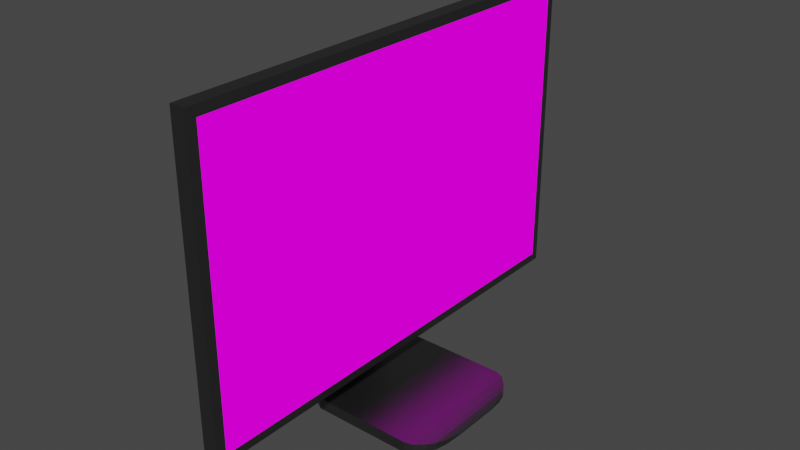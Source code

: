 # Source: monoblok.blend  (saved by Blender 3.6.11; exported with 4.5.12 LTS)
import bpy
from mathutils import Matrix  # noqa: F401  (used for matrix-valued properties, if any)

bpy.ops.wm.read_factory_settings(use_empty=True)
scene = bpy.context.scene
scene.name = 'Scene'

# ---- collections
col_collection = bpy.data.collections.new('Collection'); scene.collection.children.link(col_collection)

# ---- images (referenced by path relative to the original .blend; pixels are not part of the script)
import os
ASSET_DIR = os.environ.get("B2B_ASSET_DIR", "")  # directory of the original .blend (textures are referenced by path, not embedded)
HERE = os.path.dirname(os.path.abspath(__file__))  # packed textures are extracted next to this script under _unpacked/

def load_image(name, relpath, width, height, colorspace="sRGB"):
    """Load a texture the original file referenced (path relative to the .blend, or extracted next to this script)."""
    p = next((c for c in (os.path.join(HERE, relpath), os.path.join(ASSET_DIR, relpath)) if relpath and os.path.exists(c)), "")
    if p:
        img = bpy.data.images.load(p, check_existing=True)
        img.name = name
    else:  # same state as the original file: an image datablock whose file is absent (Cycles renders it pink)
        img = bpy.data.images.new(name, width, height)
        img.source = "FILE"
        img.filepath = "//" + (relpath or name)
    img.colorspace_settings.name = colorspace
    return img
img_windows_11_picture_jpg = load_image('windows 11 picture.jpg', 'windows 11 picture.jpg', 1024, 1024, 'sRGB')

# ---- materials (node trees are filled in below, after node groups)
mat_material_001 = bpy.data.materials.new('Material.001')
mat_material_001.use_transparent_shadow = False
mat_material_002 = bpy.data.materials.new('Material.002')
mat_material_002.use_transparent_shadow = False

# ---- material node trees
mat_material_001.use_nodes = True; mat_material_001.node_tree.nodes.clear()
_N = mat_material_001.node_tree.nodes; _L = mat_material_001.node_tree.links
n0 = _N.new('ShaderNodeBsdfPrincipled'); n0.name = 'Principled BSDF'; n0.location = (10, 300)
n0.distribution = 'GGX'
n0.subsurface_method = 'RANDOM_WALK_SKIN'
n0.inputs[0].default_value = (0.1523, 0.1523, 0.1523, 1.0)
n0.inputs[1].default_value = 1.0
n0.inputs[2].default_value = 0.4636
n0.inputs[3].default_value = 1.45
n0.inputs[27].default_value = (0.0, 0.0, 0.0, 1.0)
n0.inputs[28].default_value = 1.0
n1 = _N.new('ShaderNodeOutputMaterial'); n1.name = 'Material Output'; n1.location = (300, 300)
_L.new(n0.outputs[0], n1.inputs[0])
n1.is_active_output = True
mat_material_002.use_nodes = True; mat_material_002.node_tree.nodes.clear()
_N = mat_material_002.node_tree.nodes; _L = mat_material_002.node_tree.links
n0 = _N.new('ShaderNodeOutputMaterial'); n0.name = 'Material Output'; n0.location = (300, 300)
n1 = _N.new('ShaderNodeTexImage'); n1.name = 'Image Texture'; n1.location = (-120, 314)
n1.image = img_windows_11_picture_jpg
_L.new(n1.outputs[0], n0.inputs[0])
n0.is_active_output = True

# ---- world
world_world = bpy.data.worlds.new('World'); scene.world = world_world
world_world.use_nodes = True; world_world.node_tree.nodes.clear()
_N = world_world.node_tree.nodes; _L = world_world.node_tree.links
n0 = _N.new('ShaderNodeOutputWorld'); n0.name = 'World Output'; n0.location = (300, 300)
n1 = _N.new('ShaderNodeBackground'); n1.name = 'Background'; n1.location = (10, 300)
n1.inputs[0].default_value = (0.05088, 0.05088, 0.05088, 1.0)
_L.new(n1.outputs[0], n0.inputs[0])
n0.is_active_output = True
world_world.color = (0.05088, 0.05088, 0.05088)
world_world.use_sun_shadow = False
world_world.sun_shadow_jitter_overblur = 0.0

# ---- meshes
me_cube = bpy.data.meshes.new('Cube')
me_cube.from_pydata([(-1.0, 0.3799, 0.2562), (-1.0, 0.3799, -0.2562), (-1.0, -0.3799, 0.2562), (-1.0, -0.3799, -0.2562), (0.0, 1.0, -0.6743), (0.0, -1.0, 0.6743), (0.0, -1.0, -0.6743), (0.0, 1.0, 0.6743), (0.3512, 0.9588, 0.6331), (0.3512, 0.9588, -0.6331), (0.3512, -0.9588, 0.6331), (0.3512, -0.9588, -0.6331), (0.3304, 1.0, 0.6743), (0.3304, 1.0, -0.6743), (0.3304, -1.0, 0.6743), (0.3304, -1.0, -0.6743)], [], [(7, 0, 2, 5), (6, 5, 2, 3), (3, 2, 0, 1), (9, 8, 10, 11), (1, 0, 7, 4), (1, 4, 6, 3), (4, 7, 12, 13), (15, 14, 5, 6), (12, 7, 5, 14), (4, 13, 15, 6), (13, 12, 8, 9), (14, 15, 11, 10), (12, 14, 10, 8), (15, 13, 9, 11)])
me_cube.polygons.foreach_set('material_index', [0, 0, 0, 1, 0, 0, 0, 0, 0, 0, 0, 0, 0, 0])
_uv = me_cube.uv_layers.new(name='UVMap')
_uv.uv.foreach_set('vector', [0.75, 0.5, 0.875, 0.5, 0.875, 0.75, 0.75, 0.75, 0.375, 0.875, 0.625, 0.875, 0.625, 1.0, 0.375, 1.0, 0.375, 0.0, 0.625, 0.0, 0.625, 0.25, 0.375, 0.25, 0.9957, 0.007303, 0.9957, 0.9783, 0.004281, 0.9783, 0.004281, 0.007303, 0.375, 0.25, 0.625, 0.25, 0.625, 0.375, 0.375, 0.375, 0.125, 0.5, 0.25, 0.5, 0.25, 0.75, 0.125, 0.75, 0.375, 0.375, 0.625, 0.375, 0.625, 0.4741, 0.375, 0.4741, 0.375, 0.7759, 0.625, 0.7759, 0.625, 0.875, 0.375, 0.875, 0.6509, 0.5, 0.75, 0.5, 0.75, 0.75, 0.6509, 0.75, 0.25, 0.5, 0.3491, 0.5, 0.3491, 0.75, 0.25, 0.75, 0.375, 0.4741, 0.625, 0.4741, 0.6182, 0.5017, 0.3818, 0.5017, 0.625, 0.7759, 0.375, 0.7759, 0.3818, 0.7483, 0.6182, 0.7483, 0.6509, 0.5, 0.6509, 0.75, 0.6211, 0.7454, 0.6211, 0.5046, 0.3491, 0.75, 0.3491, 0.5, 0.3789, 0.5046, 0.3789, 0.7454])
me_cube.materials.append(mat_material_001)
me_cube.materials.append(mat_material_002)
me_cube.use_mirror_vertex_groups = False
me_cube.update()
me_circle = bpy.data.meshes.new('Circle')
me_circle.from_pydata([(2.393e-08, 0.6873, 0.3676), (-0.1341, 0.674, 0.3676), (-0.263, 0.6349, 0.3676), (-0.3818, 0.5714, 0.3676), (-0.486, 0.486, 0.3676), (-0.5714, 0.3818, 0.3676), (-0.6349, 0.263, 0.3676), (-0.674, 0.1341, 0.3676), (-0.6873, 2.329e-09, 0.3676), (-0.674, -0.1341, 0.3676), (-0.6349, -0.263, 0.3676), (-0.5714, -0.3818, 0.3676), (-0.486, -0.486, 0.3676), (-0.3818, -0.5714, 0.3676), (-0.263, -0.6349, 0.3676), (-0.1341, -0.674, 0.3676), (2.393e-08, -0.6873, 0.3676), (0.1341, -0.674, 0.3676), (0.263, -0.6349, 0.3676), (0.3818, -0.5714, 0.3676), (0.486, -0.486, 0.3676), (0.5714, -0.3818, 0.3676), (0.6349, -0.263, 0.3676), (0.674, -0.1341, 0.3676), (0.6873, 2.329e-09, 0.3676), (0.674, 0.1341, 0.3676), (0.6349, 0.263, 0.3676), (0.5714, 0.3818, 0.3676), (0.486, 0.486, 0.3676), (0.3818, 0.5714, 0.3676), (0.263, 0.6349, 0.3676), (0.1341, 0.674, 0.3676), (2.004e-08, 0.5018, 0.2102), (-0.09789, 0.4921, 0.2102), (-0.192, 0.4636, 0.2102), (-0.2788, 0.4172, 0.2102), (-0.3548, 0.3548, 0.2102), (-0.4172, 0.2788, 0.2102), (-0.4636, 0.192, 0.2102), (-0.4921, 0.09789, 0.2102), (-0.5018, 1.701e-09, 0.2102), (-0.4921, -0.09789, 0.2102), (-0.4636, -0.192, 0.2102), (-0.4172, -0.2788, 0.2102), (-0.3548, -0.3548, 0.2102), (-0.2788, -0.4172, 0.2102), (-0.192, -0.4636, 0.2102), (-0.09789, -0.4921, 0.2102), (2.004e-08, -0.5018, 0.2102), (0.09789, -0.4921, 0.2102), (0.192, -0.4636, 0.2102), (0.2788, -0.4172, 0.2102), (0.3548, -0.3548, 0.2102), (0.4172, -0.2788, 0.2102), (0.4636, -0.192, 0.2102), (0.4921, -0.09789, 0.2102), (0.5018, 1.701e-09, 0.2102), (0.4921, 0.09789, 0.2102), (0.4636, 0.192, 0.2102), (0.4172, 0.2788, 0.2102), (0.3548, 0.3548, 0.2102), (0.2788, 0.4172, 0.2102), (0.192, 0.4636, 0.2102), (0.09789, 0.4921, 0.2102), (9.025e-09, 0.105, 0.1108), (-0.02049, 0.103, 0.1108), (-0.04019, 0.09702, 0.1108), (-0.05834, 0.08731, 0.1108), (-0.07425, 0.07425, 0.1108), (-0.08731, 0.05834, 0.1108), (-0.09702, 0.04019, 0.1108), (-0.103, 0.02049, 0.1108), (-0.105, 2.038e-09, 0.1108), (-0.103, -0.02049, 0.1108), (-0.09702, -0.04019, 0.1108), (-0.08731, -0.05834, 0.1108), (-0.07425, -0.07425, 0.1108), (-0.05834, -0.08731, 0.1108), (-0.04019, -0.09702, 0.1108), (-0.02049, -0.103, 0.1108), (9.025e-09, -0.105, 0.1108), (0.02049, -0.103, 0.1108), (0.04019, -0.09702, 0.1108), (0.05834, -0.08731, 0.1108), (0.07425, -0.07425, 0.1108), (0.08731, -0.05834, 0.1108), (0.09702, -0.04019, 0.1108), (0.103, -0.02049, 0.1108), (0.105, 2.038e-09, 0.1108), (0.103, 0.02049, 0.1108), (0.09702, 0.04019, 0.1108), (0.08731, 0.05834, 0.1108), (0.07425, 0.07425, 0.1108), (0.05834, 0.08731, 0.1108), (0.04019, 0.09702, 0.1108), (0.02049, 0.103, 0.1108)], [], [(18, 17, 49, 50), (5, 4, 36, 37), (0, 31, 63, 32), (19, 18, 50, 51), (6, 5, 37, 38), (20, 19, 51, 52), (7, 6, 38, 39), (21, 20, 52, 53), (8, 7, 39, 40), (22, 21, 53, 54), (9, 8, 40, 41), (23, 22, 54, 55), (10, 9, 41, 42), (24, 23, 55, 56), (11, 10, 42, 43), (25, 24, 56, 57), (12, 11, 43, 44), (26, 25, 57, 58), (13, 12, 44, 45), (27, 26, 58, 59), (14, 13, 45, 46), (1, 0, 32, 33), (28, 27, 59, 60), (15, 14, 46, 47), (2, 1, 33, 34), (29, 28, 60, 61), (16, 15, 47, 48), (3, 2, 34, 35), (30, 29, 61, 62), (17, 16, 48, 49), (4, 3, 35, 36), (31, 30, 62, 63), (57, 56, 88, 89), (44, 43, 75, 76), (58, 57, 89, 90), (45, 44, 76, 77), (59, 58, 90, 91), (46, 45, 77, 78), (33, 32, 64, 65), (60, 59, 91, 92), (47, 46, 78, 79), (34, 33, 65, 66), (61, 60, 92, 93), (48, 47, 79, 80), (35, 34, 66, 67), (62, 61, 93, 94), (49, 48, 80, 81), (36, 35, 67, 68), (63, 62, 94, 95), (50, 49, 81, 82), (37, 36, 68, 69), (32, 63, 95, 64), (51, 50, 82, 83), (38, 37, 69, 70), (52, 51, 83, 84), (39, 38, 70, 71), (53, 52, 84, 85), (40, 39, 71, 72), (54, 53, 85, 86), (41, 40, 72, 73), (55, 54, 86, 87), (42, 41, 73, 74), (56, 55, 87, 88), (43, 42, 74, 75), (65, 64, 95, 94, 93, 92, 91, 90, 89, 88, 87, 86, 85, 84, 83, 82, 81, 80, 79, 78, 77, 76, 75, 74, 73, 72, 71, 70, 69, 68, 67, 66)])
_uv = me_circle.uv_layers.new(name='UVMap')
_uv.uv.foreach_set('vector', [0.0, 0.0, 0.0, 0.0, 0.0, 0.0, 0.0, 0.0, 0.0, 0.0, 0.0, 0.0, 0.0, 0.0, 0.0, 0.0, 0.0, 0.0, 0.0, 0.0, 0.0, 0.0, 0.0, 0.0, 0.0, 0.0, 0.0, 0.0, 0.0, 0.0, 0.0, 0.0, 0.0, 0.0, 0.0, 0.0, 0.0, 0.0, 0.0, 0.0, 0.0, 0.0, 0.0, 0.0, 0.0, 0.0, 0.0, 0.0, 0.0, 0.0, 0.0, 0.0, 0.0, 0.0, 0.0, 0.0, 0.0, 0.0, 0.0, 0.0, 0.0, 0.0, 0.0, 0.0, 0.0, 0.0, 0.0, 0.0, 0.0, 0.0, 0.0, 0.0, 0.0, 0.0, 0.0, 0.0, 0.0, 0.0, 0.0, 0.0, 0.0, 0.0, 0.0, 0.0, 0.0, 0.0, 0.0, 0.0, 0.0, 0.0, 0.0, 0.0, 0.0, 0.0, 0.0, 0.0, 0.0, 0.0, 0.0, 0.0, 0.0, 0.0, 0.0, 0.0, 0.0, 0.0, 0.0, 0.0, 0.0, 0.0, 0.0, 0.0, 0.0, 0.0, 0.0, 0.0, 0.0, 0.0, 0.0, 0.0, 0.0, 0.0, 0.0, 0.0, 0.0, 0.0, 0.0, 0.0, 0.0, 0.0, 0.0, 0.0, 0.0, 0.0, 0.0, 0.0, 0.0, 0.0, 0.0, 0.0, 0.0, 0.0, 0.0, 0.0, 0.0, 0.0, 0.0, 0.0, 0.0, 0.0, 0.0, 0.0, 0.0, 0.0, 0.0, 0.0, 0.0, 0.0, 0.0, 0.0, 0.0, 0.0, 0.0, 0.0, 0.0, 0.0, 0.0, 0.0, 0.0, 0.0, 0.0, 0.0, 0.0, 0.0, 0.0, 0.0, 0.0, 0.0, 0.0, 0.0, 0.0, 0.0, 0.0, 0.0, 0.0, 0.0, 0.0, 0.0, 0.0, 0.0, 0.0, 0.0, 0.0, 0.0, 0.0, 0.0, 0.0, 0.0, 0.0, 0.0, 0.0, 0.0, 0.0, 0.0, 0.0, 0.0, 0.0, 0.0, 0.0, 0.0, 0.0, 0.0, 0.0, 0.0, 0.0, 0.0, 0.0, 0.0, 0.0, 0.0, 0.0, 0.0, 0.0, 0.0, 0.0, 0.0, 0.0, 0.0, 0.0, 0.0, 0.0, 0.0, 0.0, 0.0, 0.0, 0.0, 0.0, 0.0, 0.0, 0.0, 0.0, 0.0, 0.0, 0.0, 0.0, 0.0, 0.0, 0.0, 0.0, 0.0, 0.0, 0.0, 0.0, 0.0, 0.0, 0.0, 0.0, 0.0, 0.0, 0.0, 0.0, 0.0, 0.0, 0.0, 0.0, 0.0, 0.0, 0.0, 0.0, 0.0, 0.0, 0.0, 0.0, 0.0, 0.0, 0.0, 0.0, 0.0, 0.0, 0.0, 0.0, 0.0, 0.0, 0.0, 0.0, 0.0, 0.0, 0.0, 0.0, 0.0, 0.0, 0.0, 0.0, 0.0, 0.0, 0.0, 0.0, 0.0, 0.0, 0.0, 0.0, 0.0, 0.0, 0.0, 0.0, 0.0, 0.0, 0.0, 0.0, 0.0, 0.0, 0.0, 0.0, 0.0, 0.0, 0.0, 0.0, 0.0, 0.0, 0.0, 0.0, 0.0, 0.0, 0.0, 0.0, 0.0, 0.0, 0.0, 0.0, 0.0, 0.0, 0.0, 0.0, 0.0, 0.0, 0.0, 0.0, 0.0, 0.0, 0.0, 0.0, 0.0, 0.0, 0.0, 0.0, 0.0, 0.0, 0.0, 0.0, 0.0, 0.0, 0.0, 0.0, 0.0, 0.0, 0.0, 0.0, 0.0, 0.0, 0.0, 0.0, 0.0, 0.0, 0.0, 0.0, 0.0, 0.0, 0.0, 0.0, 0.0, 0.0, 0.0, 0.0, 0.0, 0.0, 0.0, 0.0, 0.0, 0.0, 0.0, 0.0, 0.0, 0.0, 0.0, 0.0, 0.0, 0.0, 0.0, 0.0, 0.0, 0.0, 0.0, 0.0, 0.0, 0.0, 0.0, 0.0, 0.0, 0.0, 0.0, 0.0, 0.0, 0.0, 0.0, 0.0, 0.0, 0.0, 0.0, 0.0, 0.0, 0.0, 0.0, 0.0, 0.0, 0.0, 0.0, 0.0, 0.0, 0.0, 0.0, 0.0, 0.0, 0.0, 0.0, 0.0, 0.0, 0.0, 0.0, 0.0, 0.0, 0.0, 0.0, 0.0, 0.0, 0.0, 0.0, 0.0, 0.0, 0.0, 0.0, 0.0, 0.0, 0.0, 0.0, 0.0, 0.0, 0.0, 0.0, 0.0, 0.0, 0.0, 0.0, 0.0, 0.0, 0.0, 0.0, 0.0, 0.0, 0.0, 0.0, 0.0, 0.0, 0.0, 0.0, 0.0, 0.0, 0.0, 0.0, 0.0, 0.0, 0.0, 0.0, 0.0, 0.0, 0.0, 0.0, 0.0, 0.0, 0.0, 0.0, 0.0, 0.0, 0.0, 0.0, 0.0, 0.0, 0.0, 0.0, 0.0, 0.0, 0.0, 0.0, 0.0, 0.0, 0.0, 0.0, 0.0, 0.0, 0.0, 0.0, 0.0, 0.0, 0.0, 0.0, 0.0, 0.0, 0.0, 0.0, 0.0, 0.0, 0.0, 0.0, 0.0, 0.0, 0.0, 0.0, 0.0, 0.0, 0.0, 0.0, 0.0, 0.0, 0.0, 0.0, 0.0, 0.0, 0.0, 0.0, 0.0, 0.0, 0.0, 0.0, 0.0, 0.0, 0.0, 0.0, 0.0, 0.0, 0.0, 0.0, 0.0, 0.0, 0.0, 0.0, 0.0, 0.0, 0.0, 0.0, 0.0, 0.0, 0.0, 0.0, 0.0, 0.0, 0.0, 0.0, 0.0, 0.0, 0.0, 0.0, 0.0, 0.0, 0.0, 0.0, 0.0, 0.0, 0.0, 0.0, 0.0, 0.0, 0.0, 0.0, 0.0, 0.0, 0.0, 0.0])
me_circle.materials.append(mat_material_001)
me_circle.update()
me_cube_001 = bpy.data.meshes.new('Cube.001')
me_cube_001.from_pydata([(6.481, -1.216, -0.08868), (6.481, 1.216, -0.08868), (6.481, 1.216, -0.03824), (6.481, -1.216, -0.03824), (-1.0, -0.6772, 0.7979), (-1.0, 0.6772, 0.7979), (0.4622, 0.6772, 0.7979), (0.4622, -0.6772, 0.7979), (7.019, -1.216, -0.08868), (-1.0, -0.6772, 0.8615), (7.019, 1.216, -0.08868), (-1.0, 0.6772, 0.8615), (7.019, -1.216, -0.03824), (0.5813, -0.6772, 0.8615), (7.019, 1.216, -0.03824), (0.5813, 0.6772, 0.8615), (7.458, -1.171, -0.08739), (-0.9629, -0.6521, 0.8986), (7.458, 1.171, -0.08739), (-0.9629, 0.6521, 0.8986), (7.458, -1.171, -0.03953), (0.57, -0.6521, 0.8986), (7.458, 1.171, -0.03953), (0.57, 0.6521, 0.8986), (7.901, -1.012, -0.08283), (-0.8319, -0.5634, 0.9361), (7.901, 1.012, -0.08283), (-0.8319, 0.5634, 0.9361), (7.901, -1.012, -0.04409), (0.5477, -0.5634, 0.9361), (7.901, 1.012, -0.04409), (0.5477, 0.5634, 0.9361), (8.145, -0.8832, -0.07916), (-0.7264, -0.4919, 0.9567), (8.145, 0.8832, -0.07916), (-0.7264, 0.4919, 0.9567), (8.145, -0.8832, -0.04777), (0.5457, -0.4919, 0.9567), (8.145, 0.8832, -0.04777), (0.5457, 0.4919, 0.9567), (8.448, -0.4237, -0.066), (8.32, -0.6967, -0.07382), (-0.3484, -0.236, 0.9824), (-0.573, -0.3881, 0.9715), (8.448, 0.4237, -0.066), (8.32, 0.6967, -0.07382), (-0.3484, 0.236, 0.9824), (-0.573, 0.3881, 0.9715), (8.448, -0.4237, -0.06092), (8.32, -0.6967, -0.0531), (0.53, -0.236, 0.9824), (0.5372, -0.3881, 0.9715), (8.448, 0.4237, -0.06092), (8.32, 0.6967, -0.0531), (0.53, 0.236, 0.9824), (0.5372, 0.3881, 0.9715), (-1.0, 0.6772, 0.1426), (-0.9843, 0.6831, -0.0923), (1.711, 1.216, -0.08868), (0.4622, 0.6772, 0.1426), (0.4465, 0.6831, -0.03895), (1.711, 1.216, -0.03824), (0.4622, -0.6772, 0.1426), (0.4465, -0.6831, -0.03895), (1.711, -1.216, -0.03824), (1.711, -1.216, -0.08868), (-0.9843, -0.6831, -0.0923), (-1.0, -0.6772, 0.1426), (-1.0, -0.6772, 0.361), (-1.0, -0.6772, 0.5795), (-1.0, 0.6772, 0.5795), (-1.0, 0.6772, 0.361), (0.4622, 0.6772, 0.5795), (0.4622, 0.6772, 0.361), (0.4622, -0.6772, 0.5795), (0.4622, -0.6772, 0.361), (6.481, 0.6079, -0.03824), (6.481, 0.0, -0.03824), (6.481, -0.6079, -0.03824), (6.481, -0.6079, -0.08868), (6.481, 0.0, -0.08868), (6.481, 0.6079, -0.08868), (0.4622, 0.3386, 0.7979), (0.4622, -2.98e-08, 0.7979), (0.4622, -0.3386, 0.7979), (-1.0, -0.3386, 0.7979), (-1.0, 2.98e-08, 0.7979), (-1.0, 0.3386, 0.7979), (7.019, -0.6079, -0.08868), (7.019, 0.0, -0.08868), (7.019, 0.6079, -0.08868), (-1.0, 0.3386, 0.8615), (-1.0, -2.98e-08, 0.8615), (-1.0, -0.3386, 0.8615), (7.019, 0.6079, -0.03824), (7.019, 0.0, -0.03824), (7.019, -0.6079, -0.03824), (0.5813, -0.3386, 0.8615), (0.5813, 2.98e-08, 0.8615), (0.5813, 0.3386, 0.8615), (7.458, -0.5854, -0.08739), (7.458, 5.96e-08, -0.08739), (7.458, 0.5854, -0.08739), (-0.9629, 0.326, 0.8986), (-0.9629, -2.98e-08, 0.8986), (-0.9629, -0.326, 0.8986), (7.458, 0.5854, -0.03953), (7.458, -5.96e-08, -0.03953), (7.458, -0.5854, -0.03953), (0.57, -0.326, 0.8986), (0.57, 2.98e-08, 0.8986), (0.57, 0.326, 0.8986), (7.901, -0.5058, -0.08283), (7.901, 0.0, -0.08283), (7.901, 0.5058, -0.08283), (-0.8319, 0.2817, 0.9361), (-0.8319, 0.0, 0.9361), (-0.8319, -0.2817, 0.9361), (7.901, 0.5058, -0.04409), (7.901, 0.0, -0.04409), (7.901, -0.5058, -0.04409), (0.5477, -0.2817, 0.9361), (0.5477, 0.0, 0.9361), (0.5477, 0.2817, 0.9361), (8.145, -0.4416, -0.07916), (8.145, 2.98e-08, -0.07916), (8.145, 0.4416, -0.07916), (-0.7264, 0.246, 0.9567), (-0.7264, -1.49e-08, 0.9567), (-0.7264, -0.246, 0.9567), (8.145, 0.4416, -0.04777), (8.145, -2.98e-08, -0.04777), (8.145, -0.4416, -0.04777), (0.5457, -0.246, 0.9567), (0.5457, 1.49e-08, 0.9567), (0.5457, 0.246, 0.9567), (8.448, 0.2118, -0.066), (8.448, 2.98e-08, -0.066), (8.448, -0.2118, -0.066), (8.32, -0.3484, -0.07382), (8.32, 2.98e-08, -0.07382), (8.32, 0.3484, -0.07382), (-0.3484, -0.118, 0.9824), (-0.3484, 7.451e-09, 0.9824), (-0.3484, 0.118, 0.9824), (-0.573, 0.194, 0.9715), (-0.573, 0.0, 0.9715), (-0.573, -0.194, 0.9715), (8.448, -0.2118, -0.06092), (8.448, 2.98e-08, -0.06092), (8.448, 0.2118, -0.06092), (8.32, 0.3484, -0.0531), (8.32, -2.98e-08, -0.0531), (8.32, -0.3484, -0.0531), (0.53, 0.118, 0.9824), (0.53, -7.451e-09, 0.9824), (0.53, -0.118, 0.9824), (0.5372, -0.194, 0.9715), (0.5372, 0.0, 0.9715), (0.5372, 0.194, 0.9715), (1.711, -0.6079, -0.08868), (1.711, 0.0, -0.08868), (1.711, 0.6079, -0.08868), (-0.9843, -0.3415, -0.0923), (-0.9843, 2.98e-08, -0.0923), (-0.9843, 0.3415, -0.0923), (-1.0, -0.3386, 0.1426), (-1.0, 2.98e-08, 0.1426), (-1.0, 0.3386, 0.1426), (1.711, 0.6079, -0.03824), (1.711, -1.192e-07, -0.03824), (1.711, -0.6079, -0.03824), (0.4465, 0.3415, -0.03895), (0.4465, -2.98e-08, -0.03895), (0.4465, -0.3415, -0.03895), (0.4622, 0.3386, 0.1426), (0.4622, -2.98e-08, 0.1426), (0.4622, -0.3386, 0.1426), (-1.0, -0.3386, 0.361), (-1.0, 2.98e-08, 0.361), (-1.0, 0.3386, 0.361), (-1.0, -0.3386, 0.5795), (-1.0, 2.98e-08, 0.5795), (-1.0, 0.3386, 0.5795), (0.4622, 0.3386, 0.361), (0.4622, -2.98e-08, 0.361), (0.4622, -0.3386, 0.361), (0.4622, 0.3386, 0.5795), (0.4622, -2.98e-08, 0.5795), (0.4622, -0.3386, 0.5795), (-1.0, -0.6772, 0.4703), (-1.0, 0.6772, 0.4703), (0.4622, 0.6772, 0.4703), (0.4622, -0.6772, 0.4703), (0.4622, 0.3386, 0.4703), (0.4622, -2.98e-08, 0.4703), (0.4622, -0.3386, 0.4703), (-1.0, -0.3386, 0.4703), (-1.0, 2.98e-08, 0.4703), (-1.0, 0.3386, 0.4703)], [], [(22, 18, 10, 14), (96, 78, 3, 12), (87, 91, 11, 5), (12, 3, 0, 8), (10, 1, 2, 14), (7, 13, 9, 4), (84, 97, 13, 7), (5, 11, 15, 6), (21, 17, 9, 13), (74, 7, 4, 69), (189, 84, 7, 74), (70, 5, 6, 72), (183, 87, 5, 70), (16, 20, 12, 8), (30, 26, 18, 22), (19, 23, 15, 11), (106, 22, 14, 94), (109, 21, 13, 97), (29, 25, 17, 21), (103, 19, 11, 91), (90, 81, 1, 10), (24, 28, 20, 16), (38, 34, 26, 30), (27, 31, 23, 19), (118, 30, 22, 106), (121, 29, 21, 109), (37, 33, 25, 29), (115, 27, 19, 103), (100, 16, 8, 88), (32, 36, 28, 24), (53, 45, 34, 38), (35, 39, 31, 27), (130, 38, 30, 118), (133, 37, 29, 121), (51, 43, 33, 37), (127, 35, 27, 115), (112, 24, 16, 100), (41, 49, 36, 32), (156, 142, 42, 50), (47, 55, 39, 35), (151, 53, 38, 130), (157, 51, 37, 133), (138, 148, 48, 40), (145, 47, 35, 127), (124, 32, 24, 112), (138, 40, 41, 139), (144, 46, 47, 145), (52, 44, 45, 53), (46, 54, 55, 47), (150, 52, 53, 151), (40, 48, 49, 41), (50, 42, 43, 51), (139, 41, 32, 124), (81, 162, 58, 1), (162, 165, 57, 58), (165, 168, 56, 57), (1, 58, 61, 2), (58, 57, 60, 61), (57, 56, 59, 60), (78, 171, 64, 3), (171, 174, 63, 64), (174, 177, 62, 63), (3, 64, 65, 0), (64, 63, 66, 65), (63, 62, 67, 66), (168, 180, 71, 56), (199, 183, 70, 191), (56, 71, 73, 59), (191, 70, 72, 192), (177, 186, 75, 62), (196, 189, 74, 193), (62, 75, 68, 67), (193, 74, 69, 190), (192, 72, 187, 194), (194, 187, 188, 195), (195, 188, 189, 196), (59, 73, 184, 175), (175, 184, 185, 176), (176, 185, 186, 177), (190, 69, 181, 197), (197, 181, 182, 198), (198, 182, 183, 199), (67, 68, 178, 166), (166, 178, 179, 167), (167, 179, 180, 168), (60, 59, 175, 172), (172, 175, 176, 173), (173, 176, 177, 174), (61, 60, 172, 169), (169, 172, 173, 170), (170, 173, 174, 171), (2, 61, 169, 76), (76, 169, 170, 77), (77, 170, 171, 78), (66, 67, 166, 163), (163, 166, 167, 164), (164, 167, 168, 165), (65, 66, 163, 160), (160, 163, 164, 161), (161, 164, 165, 162), (0, 65, 160, 79), (79, 160, 161, 80), (80, 161, 162, 81), (45, 141, 126, 34), (141, 140, 125, 126), (140, 139, 124, 125), (48, 148, 153, 49), (148, 149, 152, 153), (149, 150, 151, 152), (42, 142, 147, 43), (142, 143, 146, 147), (143, 144, 145, 146), (44, 136, 141, 45), (136, 137, 140, 141), (137, 138, 139, 140), (34, 126, 114, 26), (126, 125, 113, 114), (125, 124, 112, 113), (43, 147, 129, 33), (147, 146, 128, 129), (146, 145, 127, 128), (44, 52, 150, 136), (136, 150, 149, 137), (137, 149, 148, 138), (55, 159, 135, 39), (159, 158, 134, 135), (158, 157, 133, 134), (49, 153, 132, 36), (153, 152, 131, 132), (152, 151, 130, 131), (54, 46, 144, 154), (154, 144, 143, 155), (155, 143, 142, 156), (26, 114, 102, 18), (114, 113, 101, 102), (113, 112, 100, 101), (33, 129, 117, 25), (129, 128, 116, 117), (128, 127, 115, 116), (39, 135, 123, 31), (135, 134, 122, 123), (134, 133, 121, 122), (36, 132, 120, 28), (132, 131, 119, 120), (131, 130, 118, 119), (18, 102, 90, 10), (102, 101, 89, 90), (101, 100, 88, 89), (25, 117, 105, 17), (117, 116, 104, 105), (116, 115, 103, 104), (31, 123, 111, 23), (123, 122, 110, 111), (122, 121, 109, 110), (28, 120, 108, 20), (120, 119, 107, 108), (119, 118, 106, 107), (8, 0, 79, 88), (88, 79, 80, 89), (89, 80, 81, 90), (17, 105, 93, 9), (105, 104, 92, 93), (104, 103, 91, 92), (23, 111, 99, 15), (111, 110, 98, 99), (110, 109, 97, 98), (20, 108, 96, 12), (108, 107, 95, 96), (107, 106, 94, 95), (69, 4, 85, 181), (181, 85, 86, 182), (182, 86, 87, 183), (72, 6, 82, 187), (187, 82, 83, 188), (188, 83, 84, 189), (6, 15, 99, 82), (82, 99, 98, 83), (83, 98, 97, 84), (4, 9, 93, 85), (85, 93, 92, 86), (86, 92, 91, 87), (14, 2, 76, 94), (94, 76, 77, 95), (95, 77, 78, 96), (179, 198, 199, 180), (178, 197, 198, 179), (68, 190, 197, 178), (185, 195, 196, 186), (184, 194, 195, 185), (73, 192, 194, 184), (75, 193, 190, 68), (186, 196, 193, 75), (71, 191, 192, 73), (180, 199, 191, 71), (156, 50, 51, 157, 158, 159, 55, 54, 154, 155)])
_uv = me_cube_001.uv_layers.new(name='UVMap')
_uv.uv.foreach_set('vector', [0.3704, 0.5046, 0.1296, 0.5046, 0.125, 0.5, 0.375, 0.5, 0.3923, 0.6875, 0.398, 0.6875, 0.398, 0.75, 0.3923, 0.75, 0.5997, 0.1875, 0.6077, 0.1875, 0.6077, 0.25, 0.5997, 0.25, 0.3923, 0.75, 0.398, 0.75, 0.398, 1.0, 0.3923, 1.0, 0.3923, 0.25, 0.398, 0.25, 0.398, 0.5, 0.3923, 0.5, 0.5997, 0.75, 0.6077, 0.75, 0.6077, 1.0, 0.5997, 1.0, 0.5997, 0.6875, 0.6077, 0.6875, 0.6077, 0.75, 0.5997, 0.75, 0.5997, 0.25, 0.6077, 0.25, 0.6077, 0.5, 0.5997, 0.5, 0.6296, 0.7454, 0.8704, 0.7454, 0.875, 0.75, 0.625, 0.75, 0.5829, 0.75, 0.5997, 0.75, 0.5997, 1.0, 0.5829, 1.0, 0.5829, 0.6875, 0.5997, 0.6875, 0.5997, 0.75, 0.5829, 0.75, 0.5829, 0.25, 0.5997, 0.25, 0.5997, 0.5, 0.5829, 0.5, 0.5829, 0.1875, 0.5997, 0.1875, 0.5997, 0.25, 0.5829, 0.25, 0.1296, 0.7454, 0.3704, 0.7454, 0.375, 0.75, 0.125, 0.75, 0.354, 0.521, 0.146, 0.521, 0.1296, 0.5046, 0.3704, 0.5046, 0.8704, 0.5046, 0.6296, 0.5046, 0.625, 0.5, 0.875, 0.5, 0.383, 0.5648, 0.383, 0.5046, 0.3923, 0.5, 0.3923, 0.5625, 0.617, 0.6852, 0.617, 0.7454, 0.6077, 0.75, 0.6077, 0.6875, 0.646, 0.729, 0.854, 0.729, 0.8704, 0.7454, 0.6296, 0.7454, 0.8704, 0.5648, 0.8704, 0.5046, 0.875, 0.5, 0.875, 0.5625, 0.3923, 0.1875, 0.398, 0.1875, 0.398, 0.25, 0.3923, 0.25, 0.146, 0.729, 0.354, 0.729, 0.3704, 0.7454, 0.1296, 0.7454, 0.3408, 0.5342, 0.1592, 0.5342, 0.146, 0.521, 0.354, 0.521, 0.854, 0.521, 0.646, 0.521, 0.6296, 0.5046, 0.8704, 0.5046, 0.3599, 0.573, 0.3599, 0.521, 0.383, 0.5046, 0.383, 0.5648, 0.6401, 0.677, 0.6401, 0.729, 0.617, 0.7454, 0.617, 0.6852, 0.6592, 0.7158, 0.8408, 0.7158, 0.854, 0.729, 0.646, 0.729, 0.854, 0.573, 0.854, 0.521, 0.8704, 0.5046, 0.8704, 0.5648, 0.1296, 0.6852, 0.1296, 0.7454, 0.125, 0.75, 0.125, 0.6875, 0.1592, 0.7158, 0.3408, 0.7158, 0.354, 0.729, 0.146, 0.729, 0.3216, 0.5534, 0.1784, 0.5534, 0.1592, 0.5342, 0.3408, 0.5342, 0.8408, 0.5342, 0.6592, 0.5342, 0.646, 0.521, 0.854, 0.521, 0.3441, 0.5796, 0.3441, 0.5342, 0.3599, 0.521, 0.3599, 0.573, 0.6559, 0.6704, 0.6559, 0.7158, 0.6401, 0.729, 0.6401, 0.677, 0.6784, 0.6966, 0.8216, 0.6966, 0.8408, 0.7158, 0.6592, 0.7158, 0.8408, 0.5796, 0.8408, 0.5342, 0.854, 0.521, 0.854, 0.573, 0.146, 0.677, 0.146, 0.729, 0.1296, 0.7454, 0.1296, 0.6852, 0.1784, 0.6966, 0.3216, 0.6966, 0.3408, 0.7158, 0.1592, 0.7158, 0.7064, 0.6468, 0.7936, 0.6468, 0.7936, 0.6686, 0.7064, 0.6686, 0.8216, 0.5534, 0.6784, 0.5534, 0.6592, 0.5342, 0.8408, 0.5342, 0.323, 0.5892, 0.323, 0.5534, 0.3441, 0.5342, 0.3441, 0.5796, 0.677, 0.6608, 0.677, 0.6966, 0.6559, 0.7158, 0.6559, 0.6704, 0.2064, 0.6468, 0.2936, 0.6468, 0.2936, 0.6686, 0.2064, 0.6686, 0.8216, 0.5892, 0.8216, 0.5534, 0.8408, 0.5342, 0.8408, 0.5796, 0.1592, 0.6704, 0.1592, 0.7158, 0.146, 0.729, 0.146, 0.677, 0.2064, 0.6468, 0.2064, 0.6686, 0.1784, 0.6966, 0.1784, 0.6608, 0.7936, 0.6032, 0.7936, 0.5814, 0.8216, 0.5534, 0.8216, 0.5892, 0.2936, 0.5814, 0.2064, 0.5814, 0.1784, 0.5534, 0.3216, 0.5534, 0.7936, 0.5814, 0.7064, 0.5814, 0.6784, 0.5534, 0.8216, 0.5534, 0.2936, 0.6032, 0.2936, 0.5814, 0.323, 0.5534, 0.323, 0.5892, 0.2064, 0.6686, 0.2936, 0.6686, 0.3216, 0.6966, 0.1784, 0.6966, 0.7064, 0.6686, 0.7936, 0.6686, 0.8216, 0.6966, 0.6784, 0.6966, 0.1784, 0.6608, 0.1784, 0.6966, 0.1592, 0.7158, 0.1592, 0.6704, 0.398, 0.1875, 0.4484, 0.1875, 0.4484, 0.25, 0.398, 0.25, 0.4484, 0.1875, 0.4989, 0.1875, 0.4989, 0.25, 0.4484, 0.25, 0.4989, 0.1875, 0.5493, 0.1875, 0.5493, 0.25, 0.4989, 0.25, 0.398, 0.25, 0.4484, 0.25, 0.4484, 0.5, 0.398, 0.5, 0.4484, 0.25, 0.4989, 0.25, 0.4989, 0.5, 0.4484, 0.5, 0.4989, 0.25, 0.5493, 0.25, 0.5493, 0.5, 0.4989, 0.5, 0.398, 0.6875, 0.4484, 0.6875, 0.4484, 0.75, 0.398, 0.75, 0.4484, 0.6875, 0.4989, 0.6875, 0.4989, 0.75, 0.4484, 0.75, 0.4989, 0.6875, 0.5493, 0.6875, 0.5493, 0.75, 0.4989, 0.75, 0.398, 0.75, 0.4484, 0.75, 0.4484, 1.0, 0.398, 1.0, 0.4484, 0.75, 0.4989, 0.75, 0.4989, 1.0, 0.4484, 1.0, 0.4989, 0.75, 0.5493, 0.75, 0.5493, 1.0, 0.4989, 1.0, 0.5493, 0.1875, 0.5661, 0.1875, 0.5661, 0.25, 0.5493, 0.25, 0.5745, 0.1875, 0.5829, 0.1875, 0.5829, 0.25, 0.5745, 0.25, 0.5493, 0.25, 0.5661, 0.25, 0.5661, 0.5, 0.5493, 0.5, 0.5745, 0.25, 0.5829, 0.25, 0.5829, 0.5, 0.5745, 0.5, 0.5493, 0.6875, 0.5661, 0.6875, 0.5661, 0.75, 0.5493, 0.75, 0.5745, 0.6875, 0.5829, 0.6875, 0.5829, 0.75, 0.5745, 0.75, 0.5493, 0.75, 0.5661, 0.75, 0.5661, 1.0, 0.5493, 1.0, 0.5745, 0.75, 0.5829, 0.75, 0.5829, 1.0, 0.5745, 1.0, 0.5745, 0.5, 0.5829, 0.5, 0.5829, 0.5625, 0.5745, 0.5625, 0.5745, 0.5625, 0.5829, 0.5625, 0.5829, 0.625, 0.5745, 0.625, 0.5745, 0.625, 0.5829, 0.625, 0.5829, 0.6875, 0.5745, 0.6875, 0.5493, 0.5, 0.5661, 0.5, 0.5661, 0.5625, 0.5493, 0.5625, 0.5493, 0.5625, 0.5661, 0.5625, 0.5661, 0.625, 0.5493, 0.625, 0.5493, 0.625, 0.5661, 0.625, 0.5661, 0.6875, 0.5493, 0.6875, 0.5745, 0.0, 0.5829, 0.0, 0.5829, 0.0625, 0.5745, 0.0625, 0.5745, 0.0625, 0.5829, 0.0625, 0.5829, 0.125, 0.5745, 0.125, 0.5745, 0.125, 0.5829, 0.125, 0.5829, 0.1875, 0.5745, 0.1875, 0.5493, 0.0, 0.5661, 0.0, 0.5661, 0.0625, 0.5493, 0.0625, 0.5493, 0.0625, 0.5661, 0.0625, 0.5661, 0.125, 0.5493, 0.125, 0.5493, 0.125, 0.5661, 0.125, 0.5661, 0.1875, 0.5493, 0.1875, 0.4989, 0.5, 0.5493, 0.5, 0.5493, 0.5625, 0.4989, 0.5625, 0.4989, 0.5625, 0.5493, 0.5625, 0.5493, 0.625, 0.4989, 0.625, 0.4989, 0.625, 0.5493, 0.625, 0.5493, 0.6875, 0.4989, 0.6875, 0.4484, 0.5, 0.4989, 0.5, 0.4989, 0.5625, 0.4484, 0.5625, 0.4484, 0.5625, 0.4989, 0.5625, 0.4989, 0.625, 0.4484, 0.625, 0.4484, 0.625, 0.4989, 0.625, 0.4989, 0.6875, 0.4484, 0.6875, 0.398, 0.5, 0.4484, 0.5, 0.4484, 0.5625, 0.398, 0.5625, 0.398, 0.5625, 0.4484, 0.5625, 0.4484, 0.625, 0.398, 0.625, 0.398, 0.625, 0.4484, 0.625, 0.4484, 0.6875, 0.398, 0.6875, 0.4989, 0.0, 0.5493, 0.0, 0.5493, 0.0625, 0.4989, 0.0625, 0.4989, 0.0625, 0.5493, 0.0625, 0.5493, 0.125, 0.4989, 0.125, 0.4989, 0.125, 0.5493, 0.125, 0.5493, 0.1875, 0.4989, 0.1875, 0.4484, 0.0, 0.4989, 0.0, 0.4989, 0.0625, 0.4484, 0.0625, 0.4484, 0.0625, 0.4989, 0.0625, 0.4989, 0.125, 0.4484, 0.125, 0.4484, 0.125, 0.4989, 0.125, 0.4989, 0.1875, 0.4484, 0.1875, 0.398, 0.0, 0.4484, 0.0, 0.4484, 0.0625, 0.398, 0.0625, 0.398, 0.0625, 0.4484, 0.0625, 0.4484, 0.125, 0.398, 0.125, 0.398, 0.125, 0.4484, 0.125, 0.4484, 0.1875, 0.398, 0.1875, 0.1784, 0.5534, 0.1784, 0.5892, 0.1592, 0.5796, 0.1592, 0.5342, 0.1784, 0.5892, 0.1784, 0.625, 0.1592, 0.625, 0.1592, 0.5796, 0.1784, 0.625, 0.1784, 0.6608, 0.1592, 0.6704, 0.1592, 0.625, 0.2936, 0.6686, 0.2936, 0.6468, 0.323, 0.6608, 0.323, 0.6966, 0.2936, 0.6468, 0.2936, 0.625, 0.323, 0.625, 0.323, 0.6608, 0.2936, 0.625, 0.2936, 0.6032, 0.323, 0.5892, 0.323, 0.625, 0.7936, 0.6686, 0.7936, 0.6468, 0.8216, 0.6608, 0.8216, 0.6966, 0.7936, 0.6468, 0.7936, 0.625, 0.8216, 0.625, 0.8216, 0.6608, 0.7936, 0.625, 0.7936, 0.6032, 0.8216, 0.5892, 0.8216, 0.625, 0.2064, 0.5814, 0.2064, 0.6032, 0.1784, 0.5892, 0.1784, 0.5534, 0.2064, 0.6032, 0.2064, 0.625, 0.1784, 0.625, 0.1784, 0.5892, 0.2064, 0.625, 0.2064, 0.6468, 0.1784, 0.6608, 0.1784, 0.625, 0.1592, 0.5342, 0.1592, 0.5796, 0.146, 0.573, 0.146, 0.521, 0.1592, 0.5796, 0.1592, 0.625, 0.146, 0.625, 0.146, 0.573, 0.1592, 0.625, 0.1592, 0.6704, 0.146, 0.677, 0.146, 0.625, 0.8216, 0.6966, 0.8216, 0.6608, 0.8408, 0.6704, 0.8408, 0.7158, 0.8216, 0.6608, 0.8216, 0.625, 0.8408, 0.625, 0.8408, 0.6704, 0.8216, 0.625, 0.8216, 0.5892, 0.8408, 0.5796, 0.8408, 0.625, 0.2064, 0.5814, 0.2936, 0.5814, 0.2936, 0.6032, 0.2064, 0.6032, 0.2064, 0.6032, 0.2936, 0.6032, 0.2936, 0.625, 0.2064, 0.625, 0.2064, 0.625, 0.2936, 0.625, 0.2936, 0.6468, 0.2064, 0.6468, 0.677, 0.5534, 0.677, 0.5892, 0.6559, 0.5796, 0.6559, 0.5342, 0.677, 0.5892, 0.677, 0.625, 0.6559, 0.625, 0.6559, 0.5796, 0.677, 0.625, 0.677, 0.6608, 0.6559, 0.6704, 0.6559, 0.625, 0.323, 0.6966, 0.323, 0.6608, 0.3441, 0.6704, 0.3441, 0.7158, 0.323, 0.6608, 0.323, 0.625, 0.3441, 0.625, 0.3441, 0.6704, 0.323, 0.625, 0.323, 0.5892, 0.3441, 0.5796, 0.3441, 0.625, 0.7064, 0.5814, 0.7936, 0.5814, 0.7936, 0.6032, 0.7064, 0.6032, 0.7064, 0.6032, 0.7936, 0.6032, 0.7936, 0.625, 0.7064, 0.625, 0.7064, 0.625, 0.7936, 0.625, 0.7936, 0.6468, 0.7064, 0.6468, 0.146, 0.521, 0.146, 0.573, 0.1296, 0.5648, 0.1296, 0.5046, 0.146, 0.573, 0.146, 0.625, 0.1296, 0.625, 0.1296, 0.5648, 0.146, 0.625, 0.146, 0.677, 0.1296, 0.6852, 0.1296, 0.625, 0.8408, 0.7158, 0.8408, 0.6704, 0.854, 0.677, 0.854, 0.729, 0.8408, 0.6704, 0.8408, 0.625, 0.854, 0.625, 0.854, 0.677, 0.8408, 0.625, 0.8408, 0.5796, 0.854, 0.573, 0.854, 0.625, 0.6559, 0.5342, 0.6559, 0.5796, 0.6401, 0.573, 0.6401, 0.521, 0.6559, 0.5796, 0.6559, 0.625, 0.6401, 0.625, 0.6401, 0.573, 0.6559, 0.625, 0.6559, 0.6704, 0.6401, 0.677, 0.6401, 0.625, 0.3441, 0.7158, 0.3441, 0.6704, 0.3599, 0.677, 0.3599, 0.729, 0.3441, 0.6704, 0.3441, 0.625, 0.3599, 0.625, 0.3599, 0.677, 0.3441, 0.625, 0.3441, 0.5796, 0.3599, 0.573, 0.3599, 0.625, 0.1296, 0.5046, 0.1296, 0.5648, 0.125, 0.5625, 0.125, 0.5, 0.1296, 0.5648, 0.1296, 0.625, 0.125, 0.625, 0.125, 0.5625, 0.1296, 0.625, 0.1296, 0.6852, 0.125, 0.6875, 0.125, 0.625, 0.854, 0.729, 0.854, 0.677, 0.8704, 0.6852, 0.8704, 0.7454, 0.854, 0.677, 0.854, 0.625, 0.8704, 0.625, 0.8704, 0.6852, 0.854, 0.625, 0.854, 0.573, 0.8704, 0.5648, 0.8704, 0.625, 0.6401, 0.521, 0.6401, 0.573, 0.617, 0.5648, 0.617, 0.5046, 0.6401, 0.573, 0.6401, 0.625, 0.617, 0.625, 0.617, 0.5648, 0.6401, 0.625, 0.6401, 0.677, 0.617, 0.6852, 0.617, 0.625, 0.3599, 0.729, 0.3599, 0.677, 0.383, 0.6852, 0.383, 0.7454, 0.3599, 0.677, 0.3599, 0.625, 0.383, 0.625, 0.383, 0.6852, 0.3599, 0.625, 0.3599, 0.573, 0.383, 0.5648, 0.383, 0.625, 0.3923, 0.0, 0.398, 0.0, 0.398, 0.0625, 0.3923, 0.0625, 0.3923, 0.0625, 0.398, 0.0625, 0.398, 0.125, 0.3923, 0.125, 0.3923, 0.125, 0.398, 0.125, 0.398, 0.1875, 0.3923, 0.1875, 0.8704, 0.7454, 0.8704, 0.6852, 0.875, 0.6875, 0.875, 0.75, 0.8704, 0.6852, 0.8704, 0.625, 0.875, 0.625, 0.875, 0.6875, 0.8704, 0.625, 0.8704, 0.5648, 0.875, 0.5625, 0.875, 0.625, 0.617, 0.5046, 0.617, 0.5648, 0.6077, 0.5625, 0.6077, 0.5, 0.617, 0.5648, 0.617, 0.625, 0.6077, 0.625, 0.6077, 0.5625, 0.617, 0.625, 0.617, 0.6852, 0.6077, 0.6875, 0.6077, 0.625, 0.383, 0.7454, 0.383, 0.6852, 0.3923, 0.6875, 0.3923, 0.75, 0.383, 0.6852, 0.383, 0.625, 0.3923, 0.625, 0.3923, 0.6875, 0.383, 0.625, 0.383, 0.5648, 0.3923, 0.5625, 0.3923, 0.625, 0.5829, 0.0, 0.5997, 0.0, 0.5997, 0.0625, 0.5829, 0.0625, 0.5829, 0.0625, 0.5997, 0.0625, 0.5997, 0.125, 0.5829, 0.125, 0.5829, 0.125, 0.5997, 0.125, 0.5997, 0.1875, 0.5829, 0.1875, 0.5829, 0.5, 0.5997, 0.5, 0.5997, 0.5625, 0.5829, 0.5625, 0.5829, 0.5625, 0.5997, 0.5625, 0.5997, 0.625, 0.5829, 0.625, 0.5829, 0.625, 0.5997, 0.625, 0.5997, 0.6875, 0.5829, 0.6875, 0.5997, 0.5, 0.6077, 0.5, 0.6077, 0.5625, 0.5997, 0.5625, 0.5997, 0.5625, 0.6077, 0.5625, 0.6077, 0.625, 0.5997, 0.625, 0.5997, 0.625, 0.6077, 0.625, 0.6077, 0.6875, 0.5997, 0.6875, 0.5997, 0.0, 0.6077, 0.0, 0.6077, 0.0625, 0.5997, 0.0625, 0.5997, 0.0625, 0.6077, 0.0625, 0.6077, 0.125, 0.5997, 0.125, 0.5997, 0.125, 0.6077, 0.125, 0.6077, 0.1875, 0.5997, 0.1875, 0.3923, 0.5, 0.398, 0.5, 0.398, 0.5625, 0.3923, 0.5625, 0.3923, 0.5625, 0.398, 0.5625, 0.398, 0.625, 0.3923, 0.625, 0.3923, 0.625, 0.398, 0.625, 0.398, 0.6875, 0.3923, 0.6875, 0.5661, 0.125, 0.5745, 0.125, 0.5745, 0.1875, 0.5661, 0.1875, 0.5661, 0.0625, 0.5745, 0.0625, 0.5745, 0.125, 0.5661, 0.125, 0.5661, 0.0, 0.5745, 0.0, 0.5745, 0.0625, 0.5661, 0.0625, 0.5661, 0.625, 0.5745, 0.625, 0.5745, 0.6875, 0.5661, 0.6875, 0.5661, 0.5625, 0.5745, 0.5625, 0.5745, 0.625, 0.5661, 0.625, 0.5661, 0.5, 0.5745, 0.5, 0.5745, 0.5625, 0.5661, 0.5625, 0.5661, 0.75, 0.5745, 0.75, 0.5745, 1.0, 0.5661, 1.0, 0.5661, 0.6875, 0.5745, 0.6875, 0.5745, 0.75, 0.5661, 0.75, 0.5661, 0.25, 0.5745, 0.25, 0.5745, 0.5, 0.5661, 0.5, 0.5661, 0.1875, 0.5745, 0.1875, 0.5745, 0.25, 0.5661, 0.25, 0.7064, 0.6468, 0.7064, 0.6686, 0.677, 0.6966, 0.677, 0.6608, 0.677, 0.625, 0.677, 0.5892, 0.677, 0.5534, 0.7064, 0.5814, 0.7064, 0.6032, 0.7064, 0.625])
me_cube_001.materials.append(mat_material_001)
me_cube_001.update()

# ---- objects
ob_cube = bpy.data.objects.new('Cube', me_cube)
ob_circle = bpy.data.objects.new('Circle', me_circle)
ob_cube_001 = bpy.data.objects.new('Cube.001', me_cube_001)

# ---- transforms, parenting, visibility, modifiers, constraints
ob_cube.location = (-0.1025, 0.0, 0.0)
ob_cube.scale = (0.2515, 1.281, 1.281)
ob_cube.lock_rotations_4d = False
ob_cube.empty_display_type = 'ARROWS'
ob_cube.lineart.crease_threshold = 0.0
ob_circle.location = (-0.4386, 0.0, 0.0)
ob_circle.rotation_euler = (-0.0, 1.571, 0.0)
ob_circle.scale = (0.4377, 0.4377, 0.2718)
ob_cube_001.location = (-0.4215, 1.618e-08, -1.022)
ob_cube_001.scale = (0.1067, 0.324, 1.261)

# ---- collection membership
col_collection.objects.link(ob_cube)
col_collection.objects.link(ob_circle)
col_collection.objects.link(ob_cube_001)

# ---- scene / render settings (as saved in the file)
scene.frame_start = 1; scene.frame_end = 250; scene.frame_set(1)
scene.render.engine = 'BLENDER_EEVEE_NEXT'
scene.cycles.sampling_pattern = 'TABULATED_SOBOL'
scene.view_settings.view_transform = 'Filmic'
bpy.context.view_layer.update()

# ---- added for rendering (the .blend has no active camera and no usable light): camera, sun
cam_auto = bpy.data.cameras.new('AutoCamera')
cam_auto.lens = 50.0
cam_auto.sensor_width = 36.0
cam_auto.clip_end = 1000.0
ob_auto_camera = bpy.data.objects.new('AutoCamera', cam_auto)
scene.collection.objects.link(ob_auto_camera)
ob_auto_camera.location = (3.12515, -3.77932, 2.38194)
ob_auto_camera.rotation_euler = (1.09748, -7.21219e-08, 0.694738)
scene.camera = ob_auto_camera
light_auto_sun = bpy.data.lights.new('AutoSun', 'SUN')
light_auto_sun.energy = 3.0
light_auto_sun.angle = 0.0523599
ob_auto_sun = bpy.data.objects.new('AutoSun', light_auto_sun)
scene.collection.objects.link(ob_auto_sun)
ob_auto_sun.rotation_euler = (0.872665, 0.174533, 0.523599)
bpy.context.view_layer.update()

